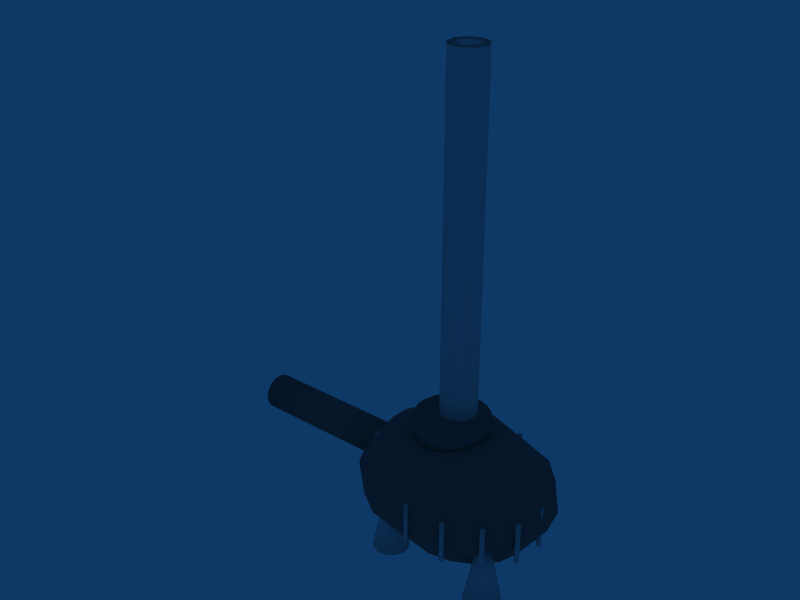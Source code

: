 # Source: machine.blend  (saved by Blender 2.48.1; exported with 4.5.12 LTS)
import bpy
from mathutils import Matrix  # noqa: F401  (used for matrix-valued properties, if any)

bpy.ops.wm.read_factory_settings(use_empty=True)
scene = bpy.context.scene
scene.name = 'Scene'

# ---- collections
col_collection_1 = bpy.data.collections.new('Collection 1'); scene.collection.children.link(col_collection_1)

# ---- materials (node trees are filled in below, after node groups)
mat_material = bpy.data.materials.new('Material')
mat_material.alpha_threshold = 0.0
mat_material.diffuse_color = (0.4044, 0.4044, 0.4044, 1.0)
mat_material.roughness = 0.5
mat_material.line_color = (0.0, 0.0, 0.0, 1.0)

# ---- material node trees

# ---- world
world_world = bpy.data.worlds.new('World'); scene.world = world_world
world_world.color = (0.05656, 0.2208, 0.4)
world_world.use_sun_shadow = False
world_world.sun_shadow_jitter_overblur = 0.0
world_world.cycles.sampling_method = 'MANUAL'
world_world.cycles.sample_map_resolution = 256

# ---- meshes
me_cylinder_002 = bpy.data.meshes.new('Cylinder.002')
me_cylinder_002.from_pydata([(0.7071, 0.7071, -1.0), (0.9962, 0.08716, -1.0), (0.8192, -0.5736, -1.0), (0.2588, -0.9659, -1.0), (-0.4226, -0.9063, -1.0), (-0.9063, -0.4226, -1.0), (-0.9659, 0.2588, -1.0), (-0.5736, 0.8192, -1.0), (0.08715, 0.9962, -1.0), (0.7071, 0.7071, 1.0), (0.9962, 0.08716, 1.0), (0.8192, -0.5736, 1.0), (0.2588, -0.9659, 1.0), (-0.4226, -0.9063, 1.0), (-0.9063, -0.4226, 1.0), (-0.9659, 0.2588, 1.0), (-0.5736, 0.8192, 1.0), (0.08715, 0.9962, 1.0), (0.0, 0.0, -1.0), (0.0, 0.0, 1.0)], [], [(18, 0, 1), (19, 10, 9), (18, 1, 2), (19, 11, 10), (18, 2, 3), (19, 12, 11), (18, 3, 4), (19, 13, 12), (18, 4, 5), (19, 14, 13), (18, 5, 6), (19, 15, 14), (18, 6, 7), (19, 16, 15), (18, 7, 8), (19, 17, 16), (8, 0, 18), (19, 9, 17), (0, 9, 10, 1), (1, 10, 11, 2), (2, 11, 12, 3), (3, 12, 13, 4), (4, 13, 14, 5), (5, 14, 15, 6), (6, 15, 16, 7), (7, 16, 17, 8), (9, 0, 8, 17)])
me_cylinder_002.polygons.foreach_set('use_smooth', [True] * 27)
me_cylinder_002.use_remesh_preserve_volume = False
me_cylinder_002.use_remesh_preserve_attributes = False
me_cylinder_002.use_mirror_vertex_groups = False
me_cylinder_002.update()
me_cone_001 = bpy.data.meshes.new('Cone.001')
me_cone_001.from_pydata([(0.7071, 0.7071, -2.5), (0.891, 0.454, -2.5), (0.9877, 0.1564, -2.5), (0.9877, -0.1564, -2.5), (0.891, -0.454, -2.5), (0.7071, -0.7071, -2.5), (0.454, -0.891, -2.5), (0.1564, -0.9877, -2.5), (-0.1564, -0.9877, -2.5), (-0.454, -0.891, -2.5), (-0.7071, -0.7071, -2.5), (-0.891, -0.454, -2.5), (-0.9877, -0.1564, -2.5), (-0.9877, 0.1564, -2.5), (-0.891, 0.454, -2.5), (-0.7071, 0.7071, -2.5), (-0.454, 0.891, -2.5), (-0.1564, 0.9877, -2.5), (0.1564, 0.9877, -2.5), (0.454, 0.891, -2.5), (0.0, 0.0, 2.5), (0.0, 0.0, -2.5)], [], [(1, 0, 20), (20, 2, 1), (20, 3, 2), (20, 4, 3), (20, 5, 4), (20, 6, 5), (20, 7, 6), (20, 8, 7), (20, 9, 8), (20, 10, 9), (20, 11, 10), (20, 12, 11), (20, 13, 12), (20, 14, 13), (20, 15, 14), (20, 16, 15), (20, 17, 16), (20, 18, 17), (20, 19, 18), (20, 0, 19), (21, 0, 1), (21, 1, 2), (21, 2, 3), (21, 3, 4), (21, 4, 5), (21, 5, 6), (21, 6, 7), (21, 7, 8), (21, 8, 9), (21, 9, 10), (21, 10, 11), (21, 11, 12), (21, 12, 13), (21, 13, 14), (21, 14, 15), (21, 15, 16), (21, 16, 17), (21, 17, 18), (21, 18, 19), (19, 0, 21)])
me_cone_001.polygons.foreach_set('use_smooth', [True] * 40)
me_cone_001.use_remesh_preserve_volume = False
me_cone_001.use_remesh_preserve_attributes = False
me_cone_001.use_mirror_vertex_groups = False
me_cone_001.update()
me_cone = bpy.data.meshes.new('Cone')
me_cone.from_pydata([(0.7071, 0.7071, -2.5), (0.891, 0.454, -2.5), (0.9877, 0.1564, -2.5), (0.9877, -0.1564, -2.5), (0.891, -0.454, -2.5), (0.7071, -0.7071, -2.5), (0.454, -0.891, -2.5), (0.1564, -0.9877, -2.5), (-0.1564, -0.9877, -2.5), (-0.454, -0.891, -2.5), (-0.7071, -0.7071, -2.5), (-0.891, -0.454, -2.5), (-0.9877, -0.1564, -2.5), (-0.9877, 0.1564, -2.5), (-0.891, 0.454, -2.5), (-0.7071, 0.7071, -2.5), (-0.454, 0.891, -2.5), (-0.1564, 0.9877, -2.5), (0.1564, 0.9877, -2.5), (0.454, 0.891, -2.5), (0.0, 0.0, 2.5), (0.0, 0.0, -2.5)], [], [(1, 0, 20), (20, 2, 1), (20, 3, 2), (20, 4, 3), (20, 5, 4), (20, 6, 5), (20, 7, 6), (20, 8, 7), (20, 9, 8), (20, 10, 9), (20, 11, 10), (20, 12, 11), (20, 13, 12), (20, 14, 13), (20, 15, 14), (20, 16, 15), (20, 17, 16), (20, 18, 17), (20, 19, 18), (20, 0, 19), (21, 0, 1), (21, 1, 2), (21, 2, 3), (21, 3, 4), (21, 4, 5), (21, 5, 6), (21, 6, 7), (21, 7, 8), (21, 8, 9), (21, 9, 10), (21, 10, 11), (21, 11, 12), (21, 12, 13), (21, 13, 14), (21, 14, 15), (21, 15, 16), (21, 16, 17), (21, 17, 18), (21, 18, 19), (19, 0, 21)])
me_cone.polygons.foreach_set('use_smooth', [True] * 40)
me_cone.use_remesh_preserve_volume = False
me_cone.use_remesh_preserve_attributes = False
me_cone.use_mirror_vertex_groups = False
me_cone.update()
me_cylinder_015 = bpy.data.meshes.new('Cylinder.015')
me_cylinder_015.from_pydata([(0.7071, 0.7071, -1.0), (0.891, 0.454, -1.0), (0.9877, 0.1564, -1.0), (0.9877, -0.1564, -1.0), (0.891, -0.454, -1.0), (0.7071, -0.7071, -1.0), (0.454, -0.891, -1.0), (0.1564, -0.9877, -1.0), (-0.1564, -0.9877, -1.0), (-0.454, -0.891, -1.0), (-0.7071, -0.7071, -1.0), (-0.891, -0.454, -1.0), (-0.9877, -0.1564, -1.0), (-0.9877, 0.1564, -1.0), (-0.891, 0.454, -1.0), (-0.7071, 0.7071, -1.0), (-0.454, 0.891, -1.0), (-0.1564, 0.9877, -1.0), (0.1564, 0.9877, -1.0), (0.454, 0.891, -1.0), (0.7071, 0.7071, 1.0), (0.891, 0.454, 1.0), (0.9877, 0.1564, 1.0), (0.9877, -0.1564, 1.0), (0.891, -0.454, 1.0), (0.7071, -0.7071, 1.0), (0.454, -0.891, 1.0), (0.1564, -0.9877, 1.0), (-0.1564, -0.9877, 1.0), (-0.454, -0.891, 1.0), (-0.7071, -0.7071, 1.0), (-0.891, -0.454, 1.0), (-0.9877, -0.1564, 1.0), (-0.9877, 0.1564, 1.0), (-0.891, 0.454, 1.0), (-0.7071, 0.7071, 1.0), (-0.454, 0.891, 1.0), (-0.1564, 0.9877, 1.0), (0.1564, 0.9877, 1.0), (0.454, 0.891, 1.0), (0.0, 0.0, -1.0), (0.0, 0.0, 1.0)], [], [(40, 0, 1), (41, 21, 20), (40, 1, 2), (41, 22, 21), (40, 2, 3), (41, 23, 22), (40, 3, 4), (41, 24, 23), (40, 4, 5), (41, 25, 24), (40, 5, 6), (41, 26, 25), (40, 6, 7), (41, 27, 26), (40, 7, 8), (41, 28, 27), (40, 8, 9), (41, 29, 28), (40, 9, 10), (41, 30, 29), (40, 10, 11), (41, 31, 30), (40, 11, 12), (41, 32, 31), (40, 12, 13), (41, 33, 32), (40, 13, 14), (41, 34, 33), (40, 14, 15), (41, 35, 34), (40, 15, 16), (41, 36, 35), (40, 16, 17), (41, 37, 36), (40, 17, 18), (41, 38, 37), (40, 18, 19), (41, 39, 38), (19, 0, 40), (41, 20, 39), (0, 20, 21, 1), (1, 21, 22, 2), (2, 22, 23, 3), (3, 23, 24, 4), (4, 24, 25, 5), (5, 25, 26, 6), (6, 26, 27, 7), (7, 27, 28, 8), (8, 28, 29, 9), (9, 29, 30, 10), (10, 30, 31, 11), (11, 31, 32, 12), (12, 32, 33, 13), (13, 33, 34, 14), (14, 34, 35, 15), (15, 35, 36, 16), (16, 36, 37, 17), (17, 37, 38, 18), (18, 38, 39, 19), (20, 0, 19, 39)])
me_cylinder_015.polygons.foreach_set('use_smooth', [True] * 60)
me_cylinder_015.use_remesh_preserve_volume = False
me_cylinder_015.use_remesh_preserve_attributes = False
me_cylinder_015.use_mirror_vertex_groups = False
me_cylinder_015.update()
me_cylinder_014 = bpy.data.meshes.new('Cylinder.014')
me_cylinder_014.from_pydata([(0.7071, 0.7071, -10.0), (0.891, 0.454, -10.0), (0.9877, 0.1564, -10.0), (0.9877, -0.1564, -10.0), (0.891, -0.454, -10.0), (0.7071, -0.7071, -10.0), (0.454, -0.891, -10.0), (0.1564, -0.9877, -10.0), (-0.1564, -0.9877, -10.0), (-0.454, -0.891, -10.0), (-0.7071, -0.7071, -10.0), (-0.891, -0.454, -10.0), (-0.9877, -0.1564, -10.0), (-0.9877, 0.1564, -10.0), (-0.891, 0.454, -10.0), (-0.7071, 0.7071, -10.0), (-0.454, 0.891, -10.0), (-0.1564, 0.9877, -10.0), (0.1564, 0.9877, -10.0), (0.454, 0.891, -10.0), (0.7071, 0.7071, 10.0), (0.891, 0.454, 10.0), (0.9877, 0.1564, 10.0), (0.9877, -0.1564, 10.0), (0.891, -0.454, 10.0), (0.7071, -0.7071, 10.0), (0.454, -0.891, 10.0), (0.1564, -0.9877, 10.0), (-0.1564, -0.9877, 10.0), (-0.454, -0.891, 10.0), (-0.7071, -0.7071, 10.0), (-0.891, -0.454, 10.0), (-0.9877, -0.1564, 10.0), (-0.9877, 0.1564, 10.0), (-0.891, 0.454, 10.0), (-0.7071, 0.7071, 10.0), (-0.454, 0.891, 10.0), (-0.1564, 0.9877, 10.0), (0.1564, 0.9877, 10.0), (0.454, 0.891, 10.0), (0.0, 0.0, -10.0), (0.0, 0.0, 10.0)], [], [(40, 0, 1), (41, 21, 20), (40, 1, 2), (41, 22, 21), (40, 2, 3), (41, 23, 22), (40, 3, 4), (41, 24, 23), (40, 4, 5), (41, 25, 24), (40, 5, 6), (41, 26, 25), (40, 6, 7), (41, 27, 26), (40, 7, 8), (41, 28, 27), (40, 8, 9), (41, 29, 28), (40, 9, 10), (41, 30, 29), (40, 10, 11), (41, 31, 30), (40, 11, 12), (41, 32, 31), (40, 12, 13), (41, 33, 32), (40, 13, 14), (41, 34, 33), (40, 14, 15), (41, 35, 34), (40, 15, 16), (41, 36, 35), (40, 16, 17), (41, 37, 36), (40, 17, 18), (41, 38, 37), (40, 18, 19), (41, 39, 38), (19, 0, 40), (41, 20, 39), (0, 20, 21, 1), (1, 21, 22, 2), (2, 22, 23, 3), (3, 23, 24, 4), (4, 24, 25, 5), (5, 25, 26, 6), (6, 26, 27, 7), (7, 27, 28, 8), (8, 28, 29, 9), (9, 29, 30, 10), (10, 30, 31, 11), (11, 31, 32, 12), (12, 32, 33, 13), (13, 33, 34, 14), (14, 34, 35, 15), (15, 35, 36, 16), (16, 36, 37, 17), (17, 37, 38, 18), (18, 38, 39, 19), (20, 0, 19, 39)])
me_cylinder_014.polygons.foreach_set('use_smooth', [True] * 60)
me_cylinder_014.use_remesh_preserve_volume = False
me_cylinder_014.use_remesh_preserve_attributes = False
me_cylinder_014.use_mirror_vertex_groups = False
me_cylinder_014.update()
me_cylinder_013 = bpy.data.meshes.new('Cylinder.013')
me_cylinder_013.from_pydata([(0.7071, 0.7071, -10.0), (0.891, 0.454, -10.0), (0.9877, 0.1564, -10.0), (0.9877, -0.1564, -10.0), (0.891, -0.454, -10.0), (0.7071, -0.7071, -10.0), (0.454, -0.891, -10.0), (0.1564, -0.9877, -10.0), (-0.1564, -0.9877, -10.0), (-0.454, -0.891, -10.0), (-0.7071, -0.7071, -10.0), (-0.891, -0.454, -10.0), (-0.9877, -0.1564, -10.0), (-0.9877, 0.1564, -10.0), (-0.891, 0.454, -10.0), (-0.7071, 0.7071, -10.0), (-0.454, 0.891, -10.0), (-0.1564, 0.9877, -10.0), (0.1564, 0.9877, -10.0), (0.454, 0.891, -10.0), (0.7071, 0.7071, 10.0), (0.891, 0.454, 10.0), (0.9877, 0.1564, 10.0), (0.9877, -0.1564, 10.0), (0.891, -0.454, 10.0), (0.7071, -0.7071, 10.0), (0.454, -0.891, 10.0), (0.1564, -0.9877, 10.0), (-0.1564, -0.9877, 10.0), (-0.454, -0.891, 10.0), (-0.7071, -0.7071, 10.0), (-0.891, -0.454, 10.0), (-0.9877, -0.1564, 10.0), (-0.9877, 0.1564, 10.0), (-0.891, 0.454, 10.0), (-0.7071, 0.7071, 10.0), (-0.454, 0.891, 10.0), (-0.1564, 0.9877, 10.0), (0.1564, 0.9877, 10.0), (0.454, 0.891, 10.0), (0.0, 0.0, -10.0), (0.0, 0.0, 10.0)], [], [(40, 0, 1), (41, 21, 20), (40, 1, 2), (41, 22, 21), (40, 2, 3), (41, 23, 22), (40, 3, 4), (41, 24, 23), (40, 4, 5), (41, 25, 24), (40, 5, 6), (41, 26, 25), (40, 6, 7), (41, 27, 26), (40, 7, 8), (41, 28, 27), (40, 8, 9), (41, 29, 28), (40, 9, 10), (41, 30, 29), (40, 10, 11), (41, 31, 30), (40, 11, 12), (41, 32, 31), (40, 12, 13), (41, 33, 32), (40, 13, 14), (41, 34, 33), (40, 14, 15), (41, 35, 34), (40, 15, 16), (41, 36, 35), (40, 16, 17), (41, 37, 36), (40, 17, 18), (41, 38, 37), (40, 18, 19), (41, 39, 38), (19, 0, 40), (41, 20, 39), (0, 20, 21, 1), (1, 21, 22, 2), (2, 22, 23, 3), (3, 23, 24, 4), (4, 24, 25, 5), (5, 25, 26, 6), (6, 26, 27, 7), (7, 27, 28, 8), (8, 28, 29, 9), (9, 29, 30, 10), (10, 30, 31, 11), (11, 31, 32, 12), (12, 32, 33, 13), (13, 33, 34, 14), (14, 34, 35, 15), (15, 35, 36, 16), (16, 36, 37, 17), (17, 37, 38, 18), (18, 38, 39, 19), (20, 0, 19, 39)])
me_cylinder_013.polygons.foreach_set('use_smooth', [True] * 60)
me_cylinder_013.use_remesh_preserve_volume = False
me_cylinder_013.use_remesh_preserve_attributes = False
me_cylinder_013.use_mirror_vertex_groups = False
me_cylinder_013.update()
me_cylinder_012 = bpy.data.meshes.new('Cylinder.012')
me_cylinder_012.from_pydata([(0.7071, 0.7071, -10.0), (0.891, 0.454, -10.0), (0.9877, 0.1564, -10.0), (0.9877, -0.1564, -10.0), (0.891, -0.454, -10.0), (0.7071, -0.7071, -10.0), (0.454, -0.891, -10.0), (0.1564, -0.9877, -10.0), (-0.1564, -0.9877, -10.0), (-0.454, -0.891, -10.0), (-0.7071, -0.7071, -10.0), (-0.891, -0.454, -10.0), (-0.9877, -0.1564, -10.0), (-0.9877, 0.1564, -10.0), (-0.891, 0.454, -10.0), (-0.7071, 0.7071, -10.0), (-0.454, 0.891, -10.0), (-0.1564, 0.9877, -10.0), (0.1564, 0.9877, -10.0), (0.454, 0.891, -10.0), (0.7071, 0.7071, 10.0), (0.891, 0.454, 10.0), (0.9877, 0.1564, 10.0), (0.9877, -0.1564, 10.0), (0.891, -0.454, 10.0), (0.7071, -0.7071, 10.0), (0.454, -0.891, 10.0), (0.1564, -0.9877, 10.0), (-0.1564, -0.9877, 10.0), (-0.454, -0.891, 10.0), (-0.7071, -0.7071, 10.0), (-0.891, -0.454, 10.0), (-0.9877, -0.1564, 10.0), (-0.9877, 0.1564, 10.0), (-0.891, 0.454, 10.0), (-0.7071, 0.7071, 10.0), (-0.454, 0.891, 10.0), (-0.1564, 0.9877, 10.0), (0.1564, 0.9877, 10.0), (0.454, 0.891, 10.0), (0.0, 0.0, -10.0), (0.0, 0.0, 10.0)], [], [(40, 0, 1), (41, 21, 20), (40, 1, 2), (41, 22, 21), (40, 2, 3), (41, 23, 22), (40, 3, 4), (41, 24, 23), (40, 4, 5), (41, 25, 24), (40, 5, 6), (41, 26, 25), (40, 6, 7), (41, 27, 26), (40, 7, 8), (41, 28, 27), (40, 8, 9), (41, 29, 28), (40, 9, 10), (41, 30, 29), (40, 10, 11), (41, 31, 30), (40, 11, 12), (41, 32, 31), (40, 12, 13), (41, 33, 32), (40, 13, 14), (41, 34, 33), (40, 14, 15), (41, 35, 34), (40, 15, 16), (41, 36, 35), (40, 16, 17), (41, 37, 36), (40, 17, 18), (41, 38, 37), (40, 18, 19), (41, 39, 38), (19, 0, 40), (41, 20, 39), (0, 20, 21, 1), (1, 21, 22, 2), (2, 22, 23, 3), (3, 23, 24, 4), (4, 24, 25, 5), (5, 25, 26, 6), (6, 26, 27, 7), (7, 27, 28, 8), (8, 28, 29, 9), (9, 29, 30, 10), (10, 30, 31, 11), (11, 31, 32, 12), (12, 32, 33, 13), (13, 33, 34, 14), (14, 34, 35, 15), (15, 35, 36, 16), (16, 36, 37, 17), (17, 37, 38, 18), (18, 38, 39, 19), (20, 0, 19, 39)])
me_cylinder_012.polygons.foreach_set('use_smooth', [True] * 60)
me_cylinder_012.use_remesh_preserve_volume = False
me_cylinder_012.use_remesh_preserve_attributes = False
me_cylinder_012.use_mirror_vertex_groups = False
me_cylinder_012.update()
me_cylinder_011 = bpy.data.meshes.new('Cylinder.011')
me_cylinder_011.from_pydata([(0.7071, 0.7071, -10.0), (0.891, 0.454, -10.0), (0.9877, 0.1564, -10.0), (0.9877, -0.1564, -10.0), (0.891, -0.454, -10.0), (0.7071, -0.7071, -10.0), (0.454, -0.891, -10.0), (0.1564, -0.9877, -10.0), (-0.1564, -0.9877, -10.0), (-0.454, -0.891, -10.0), (-0.7071, -0.7071, -10.0), (-0.891, -0.454, -10.0), (-0.9877, -0.1564, -10.0), (-0.9877, 0.1564, -10.0), (-0.891, 0.454, -10.0), (-0.7071, 0.7071, -10.0), (-0.454, 0.891, -10.0), (-0.1564, 0.9877, -10.0), (0.1564, 0.9877, -10.0), (0.454, 0.891, -10.0), (0.7071, 0.7071, 10.0), (0.891, 0.454, 10.0), (0.9877, 0.1564, 10.0), (0.9877, -0.1564, 10.0), (0.891, -0.454, 10.0), (0.7071, -0.7071, 10.0), (0.454, -0.891, 10.0), (0.1564, -0.9877, 10.0), (-0.1564, -0.9877, 10.0), (-0.454, -0.891, 10.0), (-0.7071, -0.7071, 10.0), (-0.891, -0.454, 10.0), (-0.9877, -0.1564, 10.0), (-0.9877, 0.1564, 10.0), (-0.891, 0.454, 10.0), (-0.7071, 0.7071, 10.0), (-0.454, 0.891, 10.0), (-0.1564, 0.9877, 10.0), (0.1564, 0.9877, 10.0), (0.454, 0.891, 10.0), (0.0, 0.0, -10.0), (0.0, 0.0, 10.0)], [], [(40, 0, 1), (41, 21, 20), (40, 1, 2), (41, 22, 21), (40, 2, 3), (41, 23, 22), (40, 3, 4), (41, 24, 23), (40, 4, 5), (41, 25, 24), (40, 5, 6), (41, 26, 25), (40, 6, 7), (41, 27, 26), (40, 7, 8), (41, 28, 27), (40, 8, 9), (41, 29, 28), (40, 9, 10), (41, 30, 29), (40, 10, 11), (41, 31, 30), (40, 11, 12), (41, 32, 31), (40, 12, 13), (41, 33, 32), (40, 13, 14), (41, 34, 33), (40, 14, 15), (41, 35, 34), (40, 15, 16), (41, 36, 35), (40, 16, 17), (41, 37, 36), (40, 17, 18), (41, 38, 37), (40, 18, 19), (41, 39, 38), (19, 0, 40), (41, 20, 39), (0, 20, 21, 1), (1, 21, 22, 2), (2, 22, 23, 3), (3, 23, 24, 4), (4, 24, 25, 5), (5, 25, 26, 6), (6, 26, 27, 7), (7, 27, 28, 8), (8, 28, 29, 9), (9, 29, 30, 10), (10, 30, 31, 11), (11, 31, 32, 12), (12, 32, 33, 13), (13, 33, 34, 14), (14, 34, 35, 15), (15, 35, 36, 16), (16, 36, 37, 17), (17, 37, 38, 18), (18, 38, 39, 19), (20, 0, 19, 39)])
me_cylinder_011.polygons.foreach_set('use_smooth', [True] * 60)
me_cylinder_011.use_remesh_preserve_volume = False
me_cylinder_011.use_remesh_preserve_attributes = False
me_cylinder_011.use_mirror_vertex_groups = False
me_cylinder_011.update()
me_cylinder_010 = bpy.data.meshes.new('Cylinder.010')
me_cylinder_010.from_pydata([(0.7071, 0.7071, -10.0), (0.891, 0.454, -10.0), (0.9877, 0.1564, -10.0), (0.9877, -0.1564, -10.0), (0.891, -0.454, -10.0), (0.7071, -0.7071, -10.0), (0.454, -0.891, -10.0), (0.1564, -0.9877, -10.0), (-0.1564, -0.9877, -10.0), (-0.454, -0.891, -10.0), (-0.7071, -0.7071, -10.0), (-0.891, -0.454, -10.0), (-0.9877, -0.1564, -10.0), (-0.9877, 0.1564, -10.0), (-0.891, 0.454, -10.0), (-0.7071, 0.7071, -10.0), (-0.454, 0.891, -10.0), (-0.1564, 0.9877, -10.0), (0.1564, 0.9877, -10.0), (0.454, 0.891, -10.0), (0.7071, 0.7071, 10.0), (0.891, 0.454, 10.0), (0.9877, 0.1564, 10.0), (0.9877, -0.1564, 10.0), (0.891, -0.454, 10.0), (0.7071, -0.7071, 10.0), (0.454, -0.891, 10.0), (0.1564, -0.9877, 10.0), (-0.1564, -0.9877, 10.0), (-0.454, -0.891, 10.0), (-0.7071, -0.7071, 10.0), (-0.891, -0.454, 10.0), (-0.9877, -0.1564, 10.0), (-0.9877, 0.1564, 10.0), (-0.891, 0.454, 10.0), (-0.7071, 0.7071, 10.0), (-0.454, 0.891, 10.0), (-0.1564, 0.9877, 10.0), (0.1564, 0.9877, 10.0), (0.454, 0.891, 10.0), (0.0, 0.0, -10.0), (0.0, 0.0, 10.0)], [], [(40, 0, 1), (41, 21, 20), (40, 1, 2), (41, 22, 21), (40, 2, 3), (41, 23, 22), (40, 3, 4), (41, 24, 23), (40, 4, 5), (41, 25, 24), (40, 5, 6), (41, 26, 25), (40, 6, 7), (41, 27, 26), (40, 7, 8), (41, 28, 27), (40, 8, 9), (41, 29, 28), (40, 9, 10), (41, 30, 29), (40, 10, 11), (41, 31, 30), (40, 11, 12), (41, 32, 31), (40, 12, 13), (41, 33, 32), (40, 13, 14), (41, 34, 33), (40, 14, 15), (41, 35, 34), (40, 15, 16), (41, 36, 35), (40, 16, 17), (41, 37, 36), (40, 17, 18), (41, 38, 37), (40, 18, 19), (41, 39, 38), (19, 0, 40), (41, 20, 39), (0, 20, 21, 1), (1, 21, 22, 2), (2, 22, 23, 3), (3, 23, 24, 4), (4, 24, 25, 5), (5, 25, 26, 6), (6, 26, 27, 7), (7, 27, 28, 8), (8, 28, 29, 9), (9, 29, 30, 10), (10, 30, 31, 11), (11, 31, 32, 12), (12, 32, 33, 13), (13, 33, 34, 14), (14, 34, 35, 15), (15, 35, 36, 16), (16, 36, 37, 17), (17, 37, 38, 18), (18, 38, 39, 19), (20, 0, 19, 39)])
me_cylinder_010.polygons.foreach_set('use_smooth', [True] * 60)
me_cylinder_010.use_remesh_preserve_volume = False
me_cylinder_010.use_remesh_preserve_attributes = False
me_cylinder_010.use_mirror_vertex_groups = False
me_cylinder_010.update()
me_cylinder_009 = bpy.data.meshes.new('Cylinder.009')
me_cylinder_009.from_pydata([(0.7071, 0.7071, -10.0), (0.891, 0.454, -10.0), (0.9877, 0.1564, -10.0), (0.9877, -0.1564, -10.0), (0.891, -0.454, -10.0), (0.7071, -0.7071, -10.0), (0.454, -0.891, -10.0), (0.1564, -0.9877, -10.0), (-0.1564, -0.9877, -10.0), (-0.454, -0.891, -10.0), (-0.7071, -0.7071, -10.0), (-0.891, -0.454, -10.0), (-0.9877, -0.1564, -10.0), (-0.9877, 0.1564, -10.0), (-0.891, 0.454, -10.0), (-0.7071, 0.7071, -10.0), (-0.454, 0.891, -10.0), (-0.1564, 0.9877, -10.0), (0.1564, 0.9877, -10.0), (0.454, 0.891, -10.0), (0.7071, 0.7071, 10.0), (0.891, 0.454, 10.0), (0.9877, 0.1564, 10.0), (0.9877, -0.1564, 10.0), (0.891, -0.454, 10.0), (0.7071, -0.7071, 10.0), (0.454, -0.891, 10.0), (0.1564, -0.9877, 10.0), (-0.1564, -0.9877, 10.0), (-0.454, -0.891, 10.0), (-0.7071, -0.7071, 10.0), (-0.891, -0.454, 10.0), (-0.9877, -0.1564, 10.0), (-0.9877, 0.1564, 10.0), (-0.891, 0.454, 10.0), (-0.7071, 0.7071, 10.0), (-0.454, 0.891, 10.0), (-0.1564, 0.9877, 10.0), (0.1564, 0.9877, 10.0), (0.454, 0.891, 10.0), (0.0, 0.0, -10.0), (0.0, 0.0, 10.0)], [], [(40, 0, 1), (41, 21, 20), (40, 1, 2), (41, 22, 21), (40, 2, 3), (41, 23, 22), (40, 3, 4), (41, 24, 23), (40, 4, 5), (41, 25, 24), (40, 5, 6), (41, 26, 25), (40, 6, 7), (41, 27, 26), (40, 7, 8), (41, 28, 27), (40, 8, 9), (41, 29, 28), (40, 9, 10), (41, 30, 29), (40, 10, 11), (41, 31, 30), (40, 11, 12), (41, 32, 31), (40, 12, 13), (41, 33, 32), (40, 13, 14), (41, 34, 33), (40, 14, 15), (41, 35, 34), (40, 15, 16), (41, 36, 35), (40, 16, 17), (41, 37, 36), (40, 17, 18), (41, 38, 37), (40, 18, 19), (41, 39, 38), (19, 0, 40), (41, 20, 39), (0, 20, 21, 1), (1, 21, 22, 2), (2, 22, 23, 3), (3, 23, 24, 4), (4, 24, 25, 5), (5, 25, 26, 6), (6, 26, 27, 7), (7, 27, 28, 8), (8, 28, 29, 9), (9, 29, 30, 10), (10, 30, 31, 11), (11, 31, 32, 12), (12, 32, 33, 13), (13, 33, 34, 14), (14, 34, 35, 15), (15, 35, 36, 16), (16, 36, 37, 17), (17, 37, 38, 18), (18, 38, 39, 19), (20, 0, 19, 39)])
me_cylinder_009.polygons.foreach_set('use_smooth', [True] * 60)
me_cylinder_009.use_remesh_preserve_volume = False
me_cylinder_009.use_remesh_preserve_attributes = False
me_cylinder_009.use_mirror_vertex_groups = False
me_cylinder_009.update()
me_cylinder_008 = bpy.data.meshes.new('Cylinder.008')
me_cylinder_008.from_pydata([(0.7071, 0.7071, -10.0), (0.891, 0.454, -10.0), (0.9877, 0.1564, -10.0), (0.9877, -0.1564, -10.0), (0.891, -0.454, -10.0), (0.7071, -0.7071, -10.0), (0.454, -0.891, -10.0), (0.1564, -0.9877, -10.0), (-0.1564, -0.9877, -10.0), (-0.454, -0.891, -10.0), (-0.7071, -0.7071, -10.0), (-0.891, -0.454, -10.0), (-0.9877, -0.1564, -10.0), (-0.9877, 0.1564, -10.0), (-0.891, 0.454, -10.0), (-0.7071, 0.7071, -10.0), (-0.454, 0.891, -10.0), (-0.1564, 0.9877, -10.0), (0.1564, 0.9877, -10.0), (0.454, 0.891, -10.0), (0.7071, 0.7071, 10.0), (0.891, 0.454, 10.0), (0.9877, 0.1564, 10.0), (0.9877, -0.1564, 10.0), (0.891, -0.454, 10.0), (0.7071, -0.7071, 10.0), (0.454, -0.891, 10.0), (0.1564, -0.9877, 10.0), (-0.1564, -0.9877, 10.0), (-0.454, -0.891, 10.0), (-0.7071, -0.7071, 10.0), (-0.891, -0.454, 10.0), (-0.9877, -0.1564, 10.0), (-0.9877, 0.1564, 10.0), (-0.891, 0.454, 10.0), (-0.7071, 0.7071, 10.0), (-0.454, 0.891, 10.0), (-0.1564, 0.9877, 10.0), (0.1564, 0.9877, 10.0), (0.454, 0.891, 10.0), (0.0, 0.0, -10.0), (0.0, 0.0, 10.0)], [], [(40, 0, 1), (41, 21, 20), (40, 1, 2), (41, 22, 21), (40, 2, 3), (41, 23, 22), (40, 3, 4), (41, 24, 23), (40, 4, 5), (41, 25, 24), (40, 5, 6), (41, 26, 25), (40, 6, 7), (41, 27, 26), (40, 7, 8), (41, 28, 27), (40, 8, 9), (41, 29, 28), (40, 9, 10), (41, 30, 29), (40, 10, 11), (41, 31, 30), (40, 11, 12), (41, 32, 31), (40, 12, 13), (41, 33, 32), (40, 13, 14), (41, 34, 33), (40, 14, 15), (41, 35, 34), (40, 15, 16), (41, 36, 35), (40, 16, 17), (41, 37, 36), (40, 17, 18), (41, 38, 37), (40, 18, 19), (41, 39, 38), (19, 0, 40), (41, 20, 39), (0, 20, 21, 1), (1, 21, 22, 2), (2, 22, 23, 3), (3, 23, 24, 4), (4, 24, 25, 5), (5, 25, 26, 6), (6, 26, 27, 7), (7, 27, 28, 8), (8, 28, 29, 9), (9, 29, 30, 10), (10, 30, 31, 11), (11, 31, 32, 12), (12, 32, 33, 13), (13, 33, 34, 14), (14, 34, 35, 15), (15, 35, 36, 16), (16, 36, 37, 17), (17, 37, 38, 18), (18, 38, 39, 19), (20, 0, 19, 39)])
me_cylinder_008.polygons.foreach_set('use_smooth', [True] * 60)
me_cylinder_008.use_remesh_preserve_volume = False
me_cylinder_008.use_remesh_preserve_attributes = False
me_cylinder_008.use_mirror_vertex_groups = False
me_cylinder_008.update()
me_cylinder_005 = bpy.data.meshes.new('Cylinder.005')
me_cylinder_005.from_pydata([(0.7071, 0.7071, -10.0), (0.891, 0.454, -10.0), (0.9877, 0.1564, -10.0), (0.9877, -0.1564, -10.0), (0.891, -0.454, -10.0), (0.7071, -0.7071, -10.0), (0.454, -0.891, -10.0), (0.1564, -0.9877, -10.0), (-0.1564, -0.9877, -10.0), (-0.454, -0.891, -10.0), (-0.7071, -0.7071, -10.0), (-0.891, -0.454, -10.0), (-0.9877, -0.1564, -10.0), (-0.9877, 0.1564, -10.0), (-0.891, 0.454, -10.0), (-0.7071, 0.7071, -10.0), (-0.454, 0.891, -10.0), (-0.1564, 0.9877, -10.0), (0.1564, 0.9877, -10.0), (0.454, 0.891, -10.0), (0.7071, 0.7071, 10.0), (0.891, 0.454, 10.0), (0.9877, 0.1564, 10.0), (0.9877, -0.1564, 10.0), (0.891, -0.454, 10.0), (0.7071, -0.7071, 10.0), (0.454, -0.891, 10.0), (0.1564, -0.9877, 10.0), (-0.1564, -0.9877, 10.0), (-0.454, -0.891, 10.0), (-0.7071, -0.7071, 10.0), (-0.891, -0.454, 10.0), (-0.9877, -0.1564, 10.0), (-0.9877, 0.1564, 10.0), (-0.891, 0.454, 10.0), (-0.7071, 0.7071, 10.0), (-0.454, 0.891, 10.0), (-0.1564, 0.9877, 10.0), (0.1564, 0.9877, 10.0), (0.454, 0.891, 10.0), (0.0, 0.0, -10.0), (0.0, 0.0, 10.0)], [], [(40, 0, 1), (41, 21, 20), (40, 1, 2), (41, 22, 21), (40, 2, 3), (41, 23, 22), (40, 3, 4), (41, 24, 23), (40, 4, 5), (41, 25, 24), (40, 5, 6), (41, 26, 25), (40, 6, 7), (41, 27, 26), (40, 7, 8), (41, 28, 27), (40, 8, 9), (41, 29, 28), (40, 9, 10), (41, 30, 29), (40, 10, 11), (41, 31, 30), (40, 11, 12), (41, 32, 31), (40, 12, 13), (41, 33, 32), (40, 13, 14), (41, 34, 33), (40, 14, 15), (41, 35, 34), (40, 15, 16), (41, 36, 35), (40, 16, 17), (41, 37, 36), (40, 17, 18), (41, 38, 37), (40, 18, 19), (41, 39, 38), (19, 0, 40), (41, 20, 39), (0, 20, 21, 1), (1, 21, 22, 2), (2, 22, 23, 3), (3, 23, 24, 4), (4, 24, 25, 5), (5, 25, 26, 6), (6, 26, 27, 7), (7, 27, 28, 8), (8, 28, 29, 9), (9, 29, 30, 10), (10, 30, 31, 11), (11, 31, 32, 12), (12, 32, 33, 13), (13, 33, 34, 14), (14, 34, 35, 15), (15, 35, 36, 16), (16, 36, 37, 17), (17, 37, 38, 18), (18, 38, 39, 19), (20, 0, 19, 39)])
me_cylinder_005.polygons.foreach_set('use_smooth', [True] * 60)
me_cylinder_005.use_remesh_preserve_volume = False
me_cylinder_005.use_remesh_preserve_attributes = False
me_cylinder_005.use_mirror_vertex_groups = False
me_cylinder_005.update()
me_cylinder_003 = bpy.data.meshes.new('Cylinder.003')
me_cylinder_003.from_pydata([(0.7071, 0.7071, -1.0), (0.891, 0.454, -1.0), (0.9877, 0.1564, -1.0), (0.9877, -0.1564, -1.0), (0.891, -0.454, -1.0), (0.7071, -0.7071, -1.0), (0.454, -0.891, -1.0), (0.1564, -0.9877, -1.0), (-0.1564, -0.9877, -1.0), (-0.454, -0.891, -1.0), (-0.7071, -0.7071, -1.0), (-0.891, -0.454, -1.0), (-0.9877, -0.1564, -1.0), (-0.9877, 0.1564, -1.0), (-0.891, 0.454, -1.0), (-0.7071, 0.7071, -1.0), (-0.454, 0.891, -1.0), (-0.1564, 0.9877, -1.0), (0.1564, 0.9877, -1.0), (0.454, 0.891, -1.0), (0.7071, 0.7071, 1.0), (0.891, 0.454, 1.0), (0.9877, 0.1564, 1.0), (0.9877, -0.1564, 1.0), (0.891, -0.454, 1.0), (0.7071, -0.7071, 1.0), (0.454, -0.891, 1.0), (0.1564, -0.9877, 1.0), (-0.1564, -0.9877, 1.0), (-0.454, -0.891, 1.0), (-0.7071, -0.7071, 1.0), (-0.891, -0.454, 1.0), (-0.9877, -0.1564, 1.0), (-0.9877, 0.1564, 1.0), (-0.891, 0.454, 1.0), (-0.7071, 0.7071, 1.0), (-0.454, 0.891, 1.0), (-0.1564, 0.9877, 1.0), (0.1564, 0.9877, 1.0), (0.454, 0.891, 1.0), (0.0, 0.0, -1.0), (0.0, 0.0, 1.0)], [], [(40, 0, 1), (41, 21, 20), (40, 1, 2), (41, 22, 21), (40, 2, 3), (41, 23, 22), (40, 3, 4), (41, 24, 23), (40, 4, 5), (41, 25, 24), (40, 5, 6), (41, 26, 25), (40, 6, 7), (41, 27, 26), (40, 7, 8), (41, 28, 27), (40, 8, 9), (41, 29, 28), (40, 9, 10), (41, 30, 29), (40, 10, 11), (41, 31, 30), (40, 11, 12), (41, 32, 31), (40, 12, 13), (41, 33, 32), (40, 13, 14), (41, 34, 33), (40, 14, 15), (41, 35, 34), (40, 15, 16), (41, 36, 35), (40, 16, 17), (41, 37, 36), (40, 17, 18), (41, 38, 37), (40, 18, 19), (41, 39, 38), (19, 0, 40), (41, 20, 39), (0, 20, 21, 1), (1, 21, 22, 2), (2, 22, 23, 3), (3, 23, 24, 4), (4, 24, 25, 5), (5, 25, 26, 6), (6, 26, 27, 7), (7, 27, 28, 8), (8, 28, 29, 9), (9, 29, 30, 10), (10, 30, 31, 11), (11, 31, 32, 12), (12, 32, 33, 13), (13, 33, 34, 14), (14, 34, 35, 15), (15, 35, 36, 16), (16, 36, 37, 17), (17, 37, 38, 18), (18, 38, 39, 19), (20, 0, 19, 39)])
me_cylinder_003.polygons.foreach_set('use_smooth', [True] * 60)
me_cylinder_003.use_remesh_preserve_volume = False
me_cylinder_003.use_remesh_preserve_attributes = False
me_cylinder_003.use_mirror_vertex_groups = False
me_cylinder_003.update()
me_cube_017 = bpy.data.meshes.new('Cube.017')
me_cube_017.from_pydata([(1.0, 1.0, -1.0), (1.0, -1.0, -1.0), (-1.0, -1.0, -1.0), (-1.0, 1.0, -1.0), (1.0, 1.0, 1.0), (1.0, -1.0, 1.0), (-1.0, -1.0, 1.0), (-1.0, 1.0, 1.0), (1.0, 1.0, 6.677), (-1.0, 1.0, 6.677), (-1.0, -1.0, 6.677), (1.0, -1.0, 6.677), (1.0, 1.0, 22.98), (1.0, -1.0, 22.98), (-1.0, -1.0, 22.98), (-1.0, 1.0, 22.98)], [], [(0, 1, 2, 3), (0, 4, 5, 1), (1, 5, 6, 2), (2, 6, 7, 3), (4, 0, 3, 7), (4, 7, 9, 8), (7, 6, 10, 9), (6, 5, 11, 10), (5, 4, 8, 11), (11, 8, 12, 13), (10, 11, 13, 14), (9, 10, 14, 15), (8, 9, 15, 12), (12, 15, 14, 13)])
me_cube_017.polygons.foreach_set('use_smooth', [True] * 14)
me_cube_017.use_remesh_preserve_volume = False
me_cube_017.use_remesh_preserve_attributes = False
me_cube_017.use_mirror_vertex_groups = False
me_cube_017.update()
me_cube_016 = bpy.data.meshes.new('Cube.016')
me_cube_016.from_pydata([(1.0, 1.0, -1.0), (1.0, -1.0, -1.0), (-1.0, -1.0, -1.0), (-1.0, 1.0, -1.0), (1.0, 1.0, 1.0), (1.0, -1.0, 1.0), (-1.0, -1.0, 1.0), (-1.0, 1.0, 1.0), (1.0, 1.0, 6.677), (-1.0, 1.0, 6.677), (-1.0, -1.0, 6.677), (1.0, -1.0, 6.677), (1.0, 1.0, 22.98), (1.0, -1.0, 22.98), (-1.0, -1.0, 22.98), (-1.0, 1.0, 22.98)], [], [(0, 1, 2, 3), (0, 4, 5, 1), (1, 5, 6, 2), (2, 6, 7, 3), (4, 0, 3, 7), (4, 7, 9, 8), (7, 6, 10, 9), (6, 5, 11, 10), (5, 4, 8, 11), (11, 8, 12, 13), (10, 11, 13, 14), (9, 10, 14, 15), (8, 9, 15, 12), (12, 15, 14, 13)])
me_cube_016.polygons.foreach_set('use_smooth', [True] * 14)
me_cube_016.use_remesh_preserve_volume = False
me_cube_016.use_remesh_preserve_attributes = False
me_cube_016.use_mirror_vertex_groups = False
me_cube_016.update()
me_cube_015 = bpy.data.meshes.new('Cube.015')
me_cube_015.from_pydata([(1.0, 1.0, -1.0), (1.0, -1.0, -1.0), (-1.0, -1.0, -1.0), (-1.0, 1.0, -1.0), (1.0, 1.0, 1.0), (1.0, -1.0, 1.0), (-1.0, -1.0, 1.0), (-1.0, 1.0, 1.0), (1.0, 1.0, 6.677), (-1.0, 1.0, 6.677), (-1.0, -1.0, 6.677), (1.0, -1.0, 6.677), (1.0, 1.0, 22.98), (1.0, -1.0, 22.98), (-1.0, -1.0, 22.98), (-1.0, 1.0, 22.98)], [], [(0, 1, 2, 3), (0, 4, 5, 1), (1, 5, 6, 2), (2, 6, 7, 3), (4, 0, 3, 7), (4, 7, 9, 8), (7, 6, 10, 9), (6, 5, 11, 10), (5, 4, 8, 11), (11, 8, 12, 13), (10, 11, 13, 14), (9, 10, 14, 15), (8, 9, 15, 12), (12, 15, 14, 13)])
me_cube_015.polygons.foreach_set('use_smooth', [True] * 14)
me_cube_015.use_remesh_preserve_volume = False
me_cube_015.use_remesh_preserve_attributes = False
me_cube_015.use_mirror_vertex_groups = False
me_cube_015.update()
me_cube_014 = bpy.data.meshes.new('Cube.014')
me_cube_014.from_pydata([(1.0, 1.0, -1.0), (1.0, -1.0, -1.0), (-1.0, -1.0, -1.0), (-1.0, 1.0, -1.0), (1.0, 1.0, 1.0), (1.0, -1.0, 1.0), (-1.0, -1.0, 1.0), (-1.0, 1.0, 1.0), (1.0, 1.0, 6.677), (-1.0, 1.0, 6.677), (-1.0, -1.0, 6.677), (1.0, -1.0, 6.677), (1.0, 1.0, 22.98), (1.0, -1.0, 22.98), (-1.0, -1.0, 22.98), (-1.0, 1.0, 22.98)], [], [(0, 1, 2, 3), (0, 4, 5, 1), (1, 5, 6, 2), (2, 6, 7, 3), (4, 0, 3, 7), (4, 7, 9, 8), (7, 6, 10, 9), (6, 5, 11, 10), (5, 4, 8, 11), (11, 8, 12, 13), (10, 11, 13, 14), (9, 10, 14, 15), (8, 9, 15, 12), (12, 15, 14, 13)])
me_cube_014.polygons.foreach_set('use_smooth', [True] * 14)
me_cube_014.use_remesh_preserve_volume = False
me_cube_014.use_remesh_preserve_attributes = False
me_cube_014.use_mirror_vertex_groups = False
me_cube_014.update()
me_cube_013 = bpy.data.meshes.new('Cube.013')
me_cube_013.from_pydata([(1.0, 1.0, -1.0), (1.0, -1.0, -1.0), (-1.0, -1.0, -1.0), (-1.0, 1.0, -1.0), (1.0, 1.0, 1.0), (1.0, -1.0, 1.0), (-1.0, -1.0, 1.0), (-1.0, 1.0, 1.0), (1.0, 1.0, 6.677), (-1.0, 1.0, 6.677), (-1.0, -1.0, 6.677), (1.0, -1.0, 6.677), (1.0, 1.0, 22.98), (1.0, -1.0, 22.98), (-1.0, -1.0, 22.98), (-1.0, 1.0, 22.98)], [], [(0, 1, 2, 3), (0, 4, 5, 1), (1, 5, 6, 2), (2, 6, 7, 3), (4, 0, 3, 7), (4, 7, 9, 8), (7, 6, 10, 9), (6, 5, 11, 10), (5, 4, 8, 11), (11, 8, 12, 13), (10, 11, 13, 14), (9, 10, 14, 15), (8, 9, 15, 12), (12, 15, 14, 13)])
me_cube_013.polygons.foreach_set('use_smooth', [True] * 14)
me_cube_013.use_remesh_preserve_volume = False
me_cube_013.use_remesh_preserve_attributes = False
me_cube_013.use_mirror_vertex_groups = False
me_cube_013.update()
me_cube_012 = bpy.data.meshes.new('Cube.012')
me_cube_012.from_pydata([(1.0, 1.0, -1.0), (1.0, -1.0, -1.0), (-1.0, -1.0, -1.0), (-1.0, 1.0, -1.0), (1.0, 1.0, 1.0), (1.0, -1.0, 1.0), (-1.0, -1.0, 1.0), (-1.0, 1.0, 1.0), (1.0, 1.0, 6.677), (-1.0, 1.0, 6.677), (-1.0, -1.0, 6.677), (1.0, -1.0, 6.677), (1.0, 1.0, 22.98), (1.0, -1.0, 22.98), (-1.0, -1.0, 22.98), (-1.0, 1.0, 22.98)], [], [(0, 1, 2, 3), (0, 4, 5, 1), (1, 5, 6, 2), (2, 6, 7, 3), (4, 0, 3, 7), (4, 7, 9, 8), (7, 6, 10, 9), (6, 5, 11, 10), (5, 4, 8, 11), (11, 8, 12, 13), (10, 11, 13, 14), (9, 10, 14, 15), (8, 9, 15, 12), (12, 15, 14, 13)])
me_cube_012.polygons.foreach_set('use_smooth', [True] * 14)
me_cube_012.use_remesh_preserve_volume = False
me_cube_012.use_remesh_preserve_attributes = False
me_cube_012.use_mirror_vertex_groups = False
me_cube_012.update()
me_cube_011 = bpy.data.meshes.new('Cube.011')
me_cube_011.from_pydata([(1.0, 1.0, -1.0), (1.0, -1.0, -1.0), (-1.0, -1.0, -1.0), (-1.0, 1.0, -1.0), (1.0, 1.0, 1.0), (1.0, -1.0, 1.0), (-1.0, -1.0, 1.0), (-1.0, 1.0, 1.0), (1.0, 1.0, 6.677), (-1.0, 1.0, 6.677), (-1.0, -1.0, 6.677), (1.0, -1.0, 6.677), (1.0, 1.0, 22.98), (1.0, -1.0, 22.98), (-1.0, -1.0, 22.98), (-1.0, 1.0, 22.98)], [], [(0, 1, 2, 3), (0, 4, 5, 1), (1, 5, 6, 2), (2, 6, 7, 3), (4, 0, 3, 7), (4, 7, 9, 8), (7, 6, 10, 9), (6, 5, 11, 10), (5, 4, 8, 11), (11, 8, 12, 13), (10, 11, 13, 14), (9, 10, 14, 15), (8, 9, 15, 12), (12, 15, 14, 13)])
me_cube_011.polygons.foreach_set('use_smooth', [True] * 14)
me_cube_011.use_remesh_preserve_volume = False
me_cube_011.use_remesh_preserve_attributes = False
me_cube_011.use_mirror_vertex_groups = False
me_cube_011.update()
me_cube_010 = bpy.data.meshes.new('Cube.010')
me_cube_010.from_pydata([(1.0, 1.0, -1.0), (1.0, -1.0, -1.0), (-1.0, -1.0, -1.0), (-1.0, 1.0, -1.0), (1.0, 1.0, 1.0), (1.0, -1.0, 1.0), (-1.0, -1.0, 1.0), (-1.0, 1.0, 1.0), (1.0, 1.0, 6.677), (-1.0, 1.0, 6.677), (-1.0, -1.0, 6.677), (1.0, -1.0, 6.677), (1.0, 1.0, 22.98), (1.0, -1.0, 22.98), (-1.0, -1.0, 22.98), (-1.0, 1.0, 22.98)], [], [(0, 1, 2, 3), (0, 4, 5, 1), (1, 5, 6, 2), (2, 6, 7, 3), (4, 0, 3, 7), (4, 7, 9, 8), (7, 6, 10, 9), (6, 5, 11, 10), (5, 4, 8, 11), (11, 8, 12, 13), (10, 11, 13, 14), (9, 10, 14, 15), (8, 9, 15, 12), (12, 15, 14, 13)])
me_cube_010.polygons.foreach_set('use_smooth', [True] * 14)
me_cube_010.use_remesh_preserve_volume = False
me_cube_010.use_remesh_preserve_attributes = False
me_cube_010.use_mirror_vertex_groups = False
me_cube_010.update()
me_cube_009 = bpy.data.meshes.new('Cube.009')
me_cube_009.from_pydata([(1.0, 1.0, -1.0), (1.0, -1.0, -1.0), (-1.0, -1.0, -1.0), (-1.0, 1.0, -1.0), (1.0, 1.0, 1.0), (1.0, -1.0, 1.0), (-1.0, -1.0, 1.0), (-1.0, 1.0, 1.0), (1.0, 1.0, 6.677), (-1.0, 1.0, 6.677), (-1.0, -1.0, 6.677), (1.0, -1.0, 6.677), (1.0, 1.0, 22.98), (1.0, -1.0, 22.98), (-1.0, -1.0, 22.98), (-1.0, 1.0, 22.98)], [], [(0, 1, 2, 3), (0, 4, 5, 1), (1, 5, 6, 2), (2, 6, 7, 3), (4, 0, 3, 7), (4, 7, 9, 8), (7, 6, 10, 9), (6, 5, 11, 10), (5, 4, 8, 11), (11, 8, 12, 13), (10, 11, 13, 14), (9, 10, 14, 15), (8, 9, 15, 12), (12, 15, 14, 13)])
me_cube_009.polygons.foreach_set('use_smooth', [True] * 14)
me_cube_009.use_remesh_preserve_volume = False
me_cube_009.use_remesh_preserve_attributes = False
me_cube_009.use_mirror_vertex_groups = False
me_cube_009.update()
me_cube_008 = bpy.data.meshes.new('Cube.008')
me_cube_008.from_pydata([(1.0, 1.0, -1.0), (1.0, -1.0, -1.0), (-1.0, -1.0, -1.0), (-1.0, 1.0, -1.0), (1.0, 1.0, 1.0), (1.0, -1.0, 1.0), (-1.0, -1.0, 1.0), (-1.0, 1.0, 1.0), (1.0, 1.0, 6.677), (-1.0, 1.0, 6.677), (-1.0, -1.0, 6.677), (1.0, -1.0, 6.677), (1.0, 1.0, 22.98), (1.0, -1.0, 22.98), (-1.0, -1.0, 22.98), (-1.0, 1.0, 22.98)], [], [(0, 1, 2, 3), (0, 4, 5, 1), (1, 5, 6, 2), (2, 6, 7, 3), (4, 0, 3, 7), (4, 7, 9, 8), (7, 6, 10, 9), (6, 5, 11, 10), (5, 4, 8, 11), (11, 8, 12, 13), (10, 11, 13, 14), (9, 10, 14, 15), (8, 9, 15, 12), (12, 15, 14, 13)])
me_cube_008.polygons.foreach_set('use_smooth', [True] * 14)
me_cube_008.use_remesh_preserve_volume = False
me_cube_008.use_remesh_preserve_attributes = False
me_cube_008.use_mirror_vertex_groups = False
me_cube_008.update()
me_cube_007 = bpy.data.meshes.new('Cube.007')
me_cube_007.from_pydata([(1.0, 1.0, -1.0), (1.0, -1.0, -1.0), (-1.0, -1.0, -1.0), (-1.0, 1.0, -1.0), (1.0, 1.0, 1.0), (1.0, -1.0, 1.0), (-1.0, -1.0, 1.0), (-1.0, 1.0, 1.0), (1.0, 1.0, 6.677), (-1.0, 1.0, 6.677), (-1.0, -1.0, 6.677), (1.0, -1.0, 6.677), (1.0, 1.0, 22.98), (1.0, -1.0, 22.98), (-1.0, -1.0, 22.98), (-1.0, 1.0, 22.98)], [], [(0, 1, 2, 3), (0, 4, 5, 1), (1, 5, 6, 2), (2, 6, 7, 3), (4, 0, 3, 7), (4, 7, 9, 8), (7, 6, 10, 9), (6, 5, 11, 10), (5, 4, 8, 11), (11, 8, 12, 13), (10, 11, 13, 14), (9, 10, 14, 15), (8, 9, 15, 12), (12, 15, 14, 13)])
me_cube_007.polygons.foreach_set('use_smooth', [True] * 14)
me_cube_007.use_remesh_preserve_volume = False
me_cube_007.use_remesh_preserve_attributes = False
me_cube_007.use_mirror_vertex_groups = False
me_cube_007.update()
me_cube_006 = bpy.data.meshes.new('Cube.006')
me_cube_006.from_pydata([(1.0, 1.0, -1.0), (1.0, -1.0, -1.0), (-1.0, -1.0, -1.0), (-1.0, 1.0, -1.0), (1.0, 1.0, 1.0), (1.0, -1.0, 1.0), (-1.0, -1.0, 1.0), (-1.0, 1.0, 1.0), (1.0, 1.0, 6.677), (-1.0, 1.0, 6.677), (-1.0, -1.0, 6.677), (1.0, -1.0, 6.677), (1.0, 1.0, 22.98), (1.0, -1.0, 22.98), (-1.0, -1.0, 22.98), (-1.0, 1.0, 22.98)], [], [(0, 1, 2, 3), (0, 4, 5, 1), (1, 5, 6, 2), (2, 6, 7, 3), (4, 0, 3, 7), (4, 7, 9, 8), (7, 6, 10, 9), (6, 5, 11, 10), (5, 4, 8, 11), (11, 8, 12, 13), (10, 11, 13, 14), (9, 10, 14, 15), (8, 9, 15, 12), (12, 15, 14, 13)])
me_cube_006.polygons.foreach_set('use_smooth', [True] * 14)
me_cube_006.use_remesh_preserve_volume = False
me_cube_006.use_remesh_preserve_attributes = False
me_cube_006.use_mirror_vertex_groups = False
me_cube_006.update()
me_cube_005 = bpy.data.meshes.new('Cube.005')
me_cube_005.from_pydata([(1.0, 1.0, -1.0), (1.0, -1.0, -1.0), (-1.0, -1.0, -1.0), (-1.0, 1.0, -1.0), (1.0, 1.0, 1.0), (1.0, -1.0, 1.0), (-1.0, -1.0, 1.0), (-1.0, 1.0, 1.0), (1.0, 1.0, 6.677), (-1.0, 1.0, 6.677), (-1.0, -1.0, 6.677), (1.0, -1.0, 6.677), (1.0, 1.0, 22.98), (1.0, -1.0, 22.98), (-1.0, -1.0, 22.98), (-1.0, 1.0, 22.98)], [], [(0, 1, 2, 3), (0, 4, 5, 1), (1, 5, 6, 2), (2, 6, 7, 3), (4, 0, 3, 7), (4, 7, 9, 8), (7, 6, 10, 9), (6, 5, 11, 10), (5, 4, 8, 11), (11, 8, 12, 13), (10, 11, 13, 14), (9, 10, 14, 15), (8, 9, 15, 12), (12, 15, 14, 13)])
me_cube_005.polygons.foreach_set('use_smooth', [True] * 14)
me_cube_005.use_remesh_preserve_volume = False
me_cube_005.use_remesh_preserve_attributes = False
me_cube_005.use_mirror_vertex_groups = False
me_cube_005.update()
me_cube_004 = bpy.data.meshes.new('Cube.004')
me_cube_004.from_pydata([(1.0, 1.0, -1.0), (1.0, -1.0, -1.0), (-1.0, -1.0, -1.0), (-1.0, 1.0, -1.0), (1.0, 1.0, 1.0), (1.0, -1.0, 1.0), (-1.0, -1.0, 1.0), (-1.0, 1.0, 1.0), (1.0, 1.0, 6.677), (-1.0, 1.0, 6.677), (-1.0, -1.0, 6.677), (1.0, -1.0, 6.677), (1.0, 1.0, 22.98), (1.0, -1.0, 22.98), (-1.0, -1.0, 22.98), (-1.0, 1.0, 22.98)], [], [(0, 1, 2, 3), (0, 4, 5, 1), (1, 5, 6, 2), (2, 6, 7, 3), (4, 0, 3, 7), (4, 7, 9, 8), (7, 6, 10, 9), (6, 5, 11, 10), (5, 4, 8, 11), (11, 8, 12, 13), (10, 11, 13, 14), (9, 10, 14, 15), (8, 9, 15, 12), (12, 15, 14, 13)])
me_cube_004.polygons.foreach_set('use_smooth', [True] * 14)
me_cube_004.use_remesh_preserve_volume = False
me_cube_004.use_remesh_preserve_attributes = False
me_cube_004.use_mirror_vertex_groups = False
me_cube_004.update()
me_cube_003 = bpy.data.meshes.new('Cube.003')
me_cube_003.from_pydata([(1.0, 1.0, -1.0), (1.0, -1.0, -1.0), (-1.0, -1.0, -1.0), (-1.0, 1.0, -1.0), (1.0, 1.0, 1.0), (1.0, -1.0, 1.0), (-1.0, -1.0, 1.0), (-1.0, 1.0, 1.0), (1.0, 1.0, 6.677), (-1.0, 1.0, 6.677), (-1.0, -1.0, 6.677), (1.0, -1.0, 6.677), (1.0, 1.0, 22.98), (1.0, -1.0, 22.98), (-1.0, -1.0, 22.98), (-1.0, 1.0, 22.98)], [], [(0, 1, 2, 3), (0, 4, 5, 1), (1, 5, 6, 2), (2, 6, 7, 3), (4, 0, 3, 7), (4, 7, 9, 8), (7, 6, 10, 9), (6, 5, 11, 10), (5, 4, 8, 11), (11, 8, 12, 13), (10, 11, 13, 14), (9, 10, 14, 15), (8, 9, 15, 12), (12, 15, 14, 13)])
me_cube_003.polygons.foreach_set('use_smooth', [True] * 14)
me_cube_003.use_remesh_preserve_volume = False
me_cube_003.use_remesh_preserve_attributes = False
me_cube_003.use_mirror_vertex_groups = False
me_cube_003.update()
me_cylinder_007 = bpy.data.meshes.new('Cylinder.007')
me_cylinder_007.from_pydata([(0.7071, 0.7071, -5.0), (0.891, 0.454, -5.0), (0.9877, 0.1564, -5.0), (0.9877, -0.1564, -5.0), (0.891, -0.454, -5.0), (0.7071, -0.7071, -5.0), (0.454, -0.891, -5.0), (0.1564, -0.9877, -5.0), (-0.1564, -0.9877, -5.0), (-0.454, -0.891, -5.0), (-0.7071, -0.7071, -5.0), (-0.891, -0.454, -5.0), (-0.9877, -0.1564, -5.0), (-0.9877, 0.1564, -5.0), (-0.891, 0.454, -5.0), (-0.7071, 0.7071, -5.0), (-0.454, 0.891, -5.0), (-0.1564, 0.9877, -5.0), (0.1564, 0.9877, -5.0), (0.454, 0.891, -5.0), (0.7071, 0.7071, 5.0), (0.891, 0.454, 5.0), (0.9877, 0.1564, 5.0), (0.9877, -0.1564, 5.0), (0.891, -0.454, 5.0), (0.7071, -0.7071, 5.0), (0.454, -0.891, 5.0), (0.1564, -0.9877, 5.0), (-0.1564, -0.9877, 5.0), (-0.454, -0.891, 5.0), (-0.7071, -0.7071, 5.0), (-0.891, -0.454, 5.0), (-0.9877, -0.1564, 5.0), (-0.9877, 0.1564, 5.0), (-0.891, 0.454, 5.0), (-0.7071, 0.7071, 5.0), (-0.454, 0.891, 5.0), (-0.1564, 0.9877, 5.0), (0.1564, 0.9877, 5.0), (0.454, 0.891, 5.0), (0.0, 0.0, -5.0), (0.0, 0.0, 5.0)], [], [(40, 0, 1), (41, 21, 20), (40, 1, 2), (41, 22, 21), (40, 2, 3), (41, 23, 22), (40, 3, 4), (41, 24, 23), (40, 4, 5), (41, 25, 24), (40, 5, 6), (41, 26, 25), (40, 6, 7), (41, 27, 26), (40, 7, 8), (41, 28, 27), (40, 8, 9), (41, 29, 28), (40, 9, 10), (41, 30, 29), (40, 10, 11), (41, 31, 30), (40, 11, 12), (41, 32, 31), (40, 12, 13), (41, 33, 32), (40, 13, 14), (41, 34, 33), (40, 14, 15), (41, 35, 34), (40, 15, 16), (41, 36, 35), (40, 16, 17), (41, 37, 36), (40, 17, 18), (41, 38, 37), (40, 18, 19), (41, 39, 38), (19, 0, 40), (41, 20, 39), (0, 20, 21, 1), (1, 21, 22, 2), (2, 22, 23, 3), (3, 23, 24, 4), (4, 24, 25, 5), (5, 25, 26, 6), (6, 26, 27, 7), (7, 27, 28, 8), (8, 28, 29, 9), (9, 29, 30, 10), (10, 30, 31, 11), (11, 31, 32, 12), (12, 32, 33, 13), (13, 33, 34, 14), (14, 34, 35, 15), (15, 35, 36, 16), (16, 36, 37, 17), (17, 37, 38, 18), (18, 38, 39, 19), (20, 0, 19, 39)])
me_cylinder_007.polygons.foreach_set('use_smooth', [True] * 60)
me_cylinder_007.materials.append(mat_material)
me_cylinder_007.use_remesh_preserve_volume = False
me_cylinder_007.use_remesh_preserve_attributes = False
me_cylinder_007.use_mirror_vertex_groups = False
me_cylinder_007.update()
me_cylinder_006 = bpy.data.meshes.new('Cylinder.006')
me_cylinder_006.from_pydata([(1.414, 1.414, -0.5), (1.782, 0.908, -0.5), (1.975, 0.3129, -0.5), (1.975, -0.3129, -0.5), (1.782, -0.908, -0.5), (1.414, -1.414, -0.5), (0.908, -1.782, -0.5), (0.3129, -1.975, -0.5), (-0.3129, -1.975, -0.5), (-0.908, -1.782, -0.5), (-1.414, -1.414, -0.5), (-1.782, -0.908, -0.5), (-1.975, -0.3129, -0.5), (-1.975, 0.3129, -0.5), (-1.782, 0.908, -0.5), (-1.414, 1.414, -0.5), (-0.908, 1.782, -0.5), (-0.3129, 1.975, -0.5), (0.3129, 1.975, -0.5), (0.908, 1.782, -0.5), (1.414, 1.414, 0.5), (1.782, 0.908, 0.5), (1.975, 0.3129, 0.5), (1.975, -0.3129, 0.5), (1.782, -0.908, 0.5), (1.414, -1.414, 0.5), (0.908, -1.782, 0.5), (0.3129, -1.975, 0.5), (-0.3129, -1.975, 0.5), (-0.908, -1.782, 0.5), (-1.414, -1.414, 0.5), (-1.782, -0.908, 0.5), (-1.975, -0.3129, 0.5), (-1.975, 0.3129, 0.5), (-1.782, 0.908, 0.5), (-1.414, 1.414, 0.5), (-0.908, 1.782, 0.5), (-0.3129, 1.975, 0.5), (0.3129, 1.975, 0.5), (0.908, 1.782, 0.5), (0.0, 0.0, -0.5), (0.0, 0.0, 0.5)], [], [(40, 0, 1), (41, 21, 20), (40, 1, 2), (41, 22, 21), (40, 2, 3), (41, 23, 22), (40, 3, 4), (41, 24, 23), (40, 4, 5), (41, 25, 24), (40, 5, 6), (41, 26, 25), (40, 6, 7), (41, 27, 26), (40, 7, 8), (41, 28, 27), (40, 8, 9), (41, 29, 28), (40, 9, 10), (41, 30, 29), (40, 10, 11), (41, 31, 30), (40, 11, 12), (41, 32, 31), (40, 12, 13), (41, 33, 32), (40, 13, 14), (41, 34, 33), (40, 14, 15), (41, 35, 34), (40, 15, 16), (41, 36, 35), (40, 16, 17), (41, 37, 36), (40, 17, 18), (41, 38, 37), (40, 18, 19), (41, 39, 38), (19, 0, 40), (41, 20, 39), (0, 20, 21, 1), (1, 21, 22, 2), (2, 22, 23, 3), (3, 23, 24, 4), (4, 24, 25, 5), (5, 25, 26, 6), (6, 26, 27, 7), (7, 27, 28, 8), (8, 28, 29, 9), (9, 29, 30, 10), (10, 30, 31, 11), (11, 31, 32, 12), (12, 32, 33, 13), (13, 33, 34, 14), (14, 34, 35, 15), (15, 35, 36, 16), (16, 36, 37, 17), (17, 37, 38, 18), (18, 38, 39, 19), (20, 0, 19, 39)])
me_cylinder_006.polygons.foreach_set('use_smooth', [True] * 60)
me_cylinder_006.materials.append(mat_material)
me_cylinder_006.use_remesh_preserve_volume = False
me_cylinder_006.use_remesh_preserve_attributes = False
me_cylinder_006.use_mirror_vertex_groups = False
me_cylinder_006.update()
me_cone_004 = bpy.data.meshes.new('Cone.004')
me_cone_004.from_pydata([(0.7071, 0.7071, -2.5), (0.891, 0.454, -2.5), (0.9877, 0.1564, -2.5), (0.9877, -0.1564, -2.5), (0.891, -0.454, -2.5), (0.7071, -0.7071, -2.5), (0.454, -0.891, -2.5), (0.1564, -0.9877, -2.5), (-0.1564, -0.9877, -2.5), (-0.454, -0.891, -2.5), (-0.7071, -0.7071, -2.5), (-0.891, -0.454, -2.5), (-0.9877, -0.1564, -2.5), (-0.9877, 0.1564, -2.5), (-0.891, 0.454, -2.5), (-0.7071, 0.7071, -2.5), (-0.454, 0.891, -2.5), (-0.1564, 0.9877, -2.5), (0.1564, 0.9877, -2.5), (0.454, 0.891, -2.5), (0.0, 0.0, 2.5), (0.0, 0.0, -2.5)], [], [(1, 0, 20), (20, 2, 1), (20, 3, 2), (20, 4, 3), (20, 5, 4), (20, 6, 5), (20, 7, 6), (20, 8, 7), (20, 9, 8), (20, 10, 9), (20, 11, 10), (20, 12, 11), (20, 13, 12), (20, 14, 13), (20, 15, 14), (20, 16, 15), (20, 17, 16), (20, 18, 17), (20, 19, 18), (20, 0, 19), (21, 0, 1), (21, 1, 2), (21, 2, 3), (21, 3, 4), (21, 4, 5), (21, 5, 6), (21, 6, 7), (21, 7, 8), (21, 8, 9), (21, 9, 10), (21, 10, 11), (21, 11, 12), (21, 12, 13), (21, 13, 14), (21, 14, 15), (21, 15, 16), (21, 16, 17), (21, 17, 18), (21, 18, 19), (19, 0, 21)])
me_cone_004.polygons.foreach_set('use_smooth', [True] * 40)
me_cone_004.use_remesh_preserve_volume = False
me_cone_004.use_remesh_preserve_attributes = False
me_cone_004.use_mirror_vertex_groups = False
me_cone_004.update()
me_sphere = bpy.data.meshes.new('Sphere')
me_sphere.from_pydata([(-0.6113, 0.0494, 3.705), (1.874, -0.02043, 3.345), (3.672, -0.09566, 1.593), (3.882, -0.09663, -0.2816), (2.771, -0.1054, -2.535), (0.5487, -0.0676, -3.705), (2.593, 0.8705, -2.586), (3.593, 1.482, -0.3643), (3.384, 1.483, 1.511), (1.695, 0.9555, 3.294), (1.141, 1.772, 3.182), (2.486, 2.804, 1.329), (2.696, 2.803, -0.5462), (2.038, 1.687, -2.698), (1.203, 2.203, -2.852), (1.345, 3.638, -0.7956), (1.135, 3.639, 1.079), (0.3058, 2.288, 3.028), (-0.6649, 2.414, 2.858), (-0.4354, 3.843, 0.8053), (-0.2258, 3.842, -1.07), (0.2324, 2.329, -3.022), (-0.7064, 2.043, -3.177), (-1.745, 3.38, -1.321), (-1.954, 3.381, 0.5542), (-1.604, 2.128, 2.703), (-2.348, 1.48, 2.589), (-3.159, 2.333, 0.3693), (-2.949, 2.332, -1.506), (-1.451, 1.396, -3.291), (-1.872, 0.4975, -3.345), (-3.631, 0.8789, -1.592), (-3.841, 0.8798, 0.2827), (-2.769, 0.5825, 2.535), (-2.795, -0.4105, 2.552), (-3.882, -0.7268, 0.3093), (-3.672, -0.7277, -1.566), (-1.898, -0.4954, -3.328), (-1.523, -1.412, -3.245), (-3.066, -2.21, -1.43), (-3.276, -2.209, 0.4445), (-2.42, -1.327, 2.635), (-1.71, -2.008, 2.771), (-2.126, -3.311, 0.6649), (-1.917, -3.312, -1.21), (-0.8127, -2.093, -3.108), (0.1103, -2.421, -2.943), (-0.4234, -3.843, -0.9424), (-0.6329, -3.842, 0.9325), (-0.787, -2.336, 2.937), (0.189, -2.254, 3.103), (0.9464, -3.71, 1.201), (1.156, -3.711, -0.674), (1.086, -2.339, -2.777), (1.947, -1.862, -2.639), (2.548, -2.939, -0.4511), (2.338, -2.938, 1.424), (1.049, -1.777, 3.241), (1.645, -0.987, 3.326), (3.303, -1.66, 1.563), (3.512, -1.661, -0.3123), (2.543, -1.072, -2.554)], [], [(5, 6, 4), (4, 6, 7, 3), (3, 7, 8, 2), (2, 8, 9, 1), (9, 0, 1), (10, 0, 9), (8, 11, 10, 9), (7, 12, 11, 8), (6, 13, 12, 7), (5, 13, 6), (5, 14, 13), (13, 14, 15, 12), (12, 15, 16, 11), (11, 16, 17, 10), (17, 0, 10), (18, 0, 17), (16, 19, 18, 17), (15, 20, 19, 16), (14, 21, 20, 15), (5, 21, 14), (5, 22, 21), (21, 22, 23, 20), (20, 23, 24, 19), (19, 24, 25, 18), (25, 0, 18), (26, 0, 25), (24, 27, 26, 25), (23, 28, 27, 24), (22, 29, 28, 23), (5, 29, 22), (5, 30, 29), (29, 30, 31, 28), (28, 31, 32, 27), (27, 32, 33, 26), (33, 0, 26), (34, 0, 33), (32, 35, 34, 33), (31, 36, 35, 32), (30, 37, 36, 31), (5, 37, 30), (5, 38, 37), (37, 38, 39, 36), (36, 39, 40, 35), (35, 40, 41, 34), (41, 0, 34), (42, 0, 41), (40, 43, 42, 41), (39, 44, 43, 40), (38, 45, 44, 39), (5, 45, 38), (5, 46, 45), (45, 46, 47, 44), (44, 47, 48, 43), (43, 48, 49, 42), (49, 0, 42), (50, 0, 49), (48, 51, 50, 49), (47, 52, 51, 48), (46, 53, 52, 47), (5, 53, 46), (5, 54, 53), (53, 54, 55, 52), (52, 55, 56, 51), (51, 56, 57, 50), (57, 0, 50), (58, 0, 57), (56, 59, 58, 57), (55, 60, 59, 56), (54, 61, 60, 55), (5, 61, 54), (5, 4, 61), (61, 4, 3, 60), (60, 3, 2, 59), (59, 2, 1, 58), (1, 0, 58)])
me_sphere.polygons.foreach_set('use_smooth', [True] * 75)
me_sphere.materials.append(mat_material)
me_sphere.use_remesh_preserve_volume = False
me_sphere.use_remesh_preserve_attributes = False
me_sphere.use_mirror_vertex_groups = False
me_sphere.update()

# ---- objects
ob_cylinder = bpy.data.objects.new('Cylinder', me_cylinder_002)
ob_cone_002 = bpy.data.objects.new('Cone.002', me_cone_001)
ob_cone_001 = bpy.data.objects.new('Cone.001', me_cone)
ob_cylinder_014 = bpy.data.objects.new('Cylinder.014', me_cylinder_015)
ob_cylinder_013 = bpy.data.objects.new('Cylinder.013', me_cylinder_014)
ob_cylinder_012 = bpy.data.objects.new('Cylinder.012', me_cylinder_013)
ob_cylinder_011 = bpy.data.objects.new('Cylinder.011', me_cylinder_012)
ob_cylinder_010 = bpy.data.objects.new('Cylinder.010', me_cylinder_011)
ob_cylinder_009 = bpy.data.objects.new('Cylinder.009', me_cylinder_010)
ob_cylinder_008 = bpy.data.objects.new('Cylinder.008', me_cylinder_009)
ob_cylinder_007 = bpy.data.objects.new('Cylinder.007', me_cylinder_008)
ob_cylinder_006 = bpy.data.objects.new('Cylinder.006', me_cylinder_005)
ob_cylinder_005 = bpy.data.objects.new('Cylinder.005', me_cylinder_003)
ob_cube_014 = bpy.data.objects.new('Cube.014', me_cube_017)
ob_cube_013 = bpy.data.objects.new('Cube.013', me_cube_016)
ob_cube_012 = bpy.data.objects.new('Cube.012', me_cube_015)
ob_cube_011 = bpy.data.objects.new('Cube.011', me_cube_014)
ob_cube_010 = bpy.data.objects.new('Cube.010', me_cube_013)
ob_cube_009 = bpy.data.objects.new('Cube.009', me_cube_012)
ob_cube_008 = bpy.data.objects.new('Cube.008', me_cube_011)
ob_cube_007 = bpy.data.objects.new('Cube.007', me_cube_010)
ob_cube_006 = bpy.data.objects.new('Cube.006', me_cube_009)
ob_cube_005 = bpy.data.objects.new('Cube.005', me_cube_008)
ob_cube_004 = bpy.data.objects.new('Cube.004', me_cube_007)
ob_cube_003 = bpy.data.objects.new('Cube.003', me_cube_006)
ob_cube_002 = bpy.data.objects.new('Cube.002', me_cube_005)
ob_cube_001 = bpy.data.objects.new('Cube.001', me_cube_004)
ob_cube = bpy.data.objects.new('Cube', me_cube_003)
ob_cylinder_004 = bpy.data.objects.new('Cylinder.004', me_cylinder_007)
ob_cylinder_001 = bpy.data.objects.new('Cylinder.001', me_cylinder_006)
ob_cone = bpy.data.objects.new('Cone', me_cone_004)
ob_sphere = bpy.data.objects.new('Sphere', me_sphere)

# ---- transforms, parenting, visibility, modifiers, constraints
ob_cylinder.location = (-2.188, 0.0, 17.82)
ob_cylinder.scale = (1.0, 1.0, 9.628)
ob_cylinder.lock_rotations_4d = False
ob_cylinder.empty_display_type = 'ARROWS'
ob_cylinder.lineart.crease_threshold = 0.0
ob_cone_002.location = (-4.897, -2.12, 2.532)
ob_cone_002.lock_rotations_4d = False
ob_cone_002.empty_display_type = 'ARROWS'
ob_cone_002.lineart.crease_threshold = 0.0
ob_cone_001.location = (1.439, -2.491, 2.553)
ob_cone_001.lock_rotations_4d = False
ob_cone_001.empty_display_type = 'ARROWS'
ob_cone_001.lineart.crease_threshold = 0.0
ob_cylinder_014.location = (-5.987, 3.343, 4.594)
ob_cylinder_014.scale = (-0.1268, -0.1268, -0.1268)
ob_cylinder_014.lock_rotations_4d = False
ob_cylinder_014.empty_display_type = 'ARROWS'
ob_cylinder_014.lineart.crease_threshold = 0.0
ob_cylinder_013.location = (-5.937, 3.314, 4.583)
ob_cylinder_013.scale = (-0.08703, -0.08703, -0.08703)
ob_cylinder_013.lock_rotations_4d = False
ob_cylinder_013.empty_display_type = 'ARROWS'
ob_cylinder_013.lineart.crease_threshold = 0.0
ob_cylinder_012.location = (-5.937, 3.314, 4.583)
ob_cylinder_012.scale = (-0.08703, -0.08703, -0.08703)
ob_cylinder_012.lock_rotations_4d = False
ob_cylinder_012.empty_display_type = 'ARROWS'
ob_cylinder_012.lineart.crease_threshold = 0.0
ob_cylinder_011.location = (-5.937, 3.314, 4.583)
ob_cylinder_011.scale = (-0.08703, -0.08703, -0.08703)
ob_cylinder_011.lock_rotations_4d = False
ob_cylinder_011.empty_display_type = 'ARROWS'
ob_cylinder_011.lineart.crease_threshold = 0.0
ob_cylinder_010.location = (1.945, 2.076, 4.478)
ob_cylinder_010.scale = (-0.08703, -0.08703, -0.08703)
ob_cylinder_010.lock_rotations_4d = False
ob_cylinder_010.empty_display_type = 'ARROWS'
ob_cylinder_010.lineart.crease_threshold = 0.0
ob_cylinder_009.location = (1.945, 2.076, 4.478)
ob_cylinder_009.scale = (-0.08703, -0.08703, -0.08703)
ob_cylinder_009.lock_rotations_4d = False
ob_cylinder_009.empty_display_type = 'ARROWS'
ob_cylinder_009.lineart.crease_threshold = 0.0
ob_cylinder_008.location = (1.945, 2.076, 4.478)
ob_cylinder_008.scale = (-0.08703, -0.08703, -0.08703)
ob_cylinder_008.lock_rotations_4d = False
ob_cylinder_008.empty_display_type = 'ARROWS'
ob_cylinder_008.lineart.crease_threshold = 0.0
ob_cylinder_007.location = (1.945, 2.076, 4.478)
ob_cylinder_007.scale = (-0.08703, -0.08703, -0.08703)
ob_cylinder_007.lock_rotations_4d = False
ob_cylinder_007.empty_display_type = 'ARROWS'
ob_cylinder_007.lineart.crease_threshold = 0.0
ob_cylinder_006.location = (1.945, 2.076, 4.478)
ob_cylinder_006.scale = (-0.08703, -0.08703, -0.08703)
ob_cylinder_006.lock_rotations_4d = False
ob_cylinder_006.empty_display_type = 'ARROWS'
ob_cylinder_006.lineart.crease_threshold = 0.0
ob_cylinder_005.location = (1.966, 2.129, 4.49)
ob_cylinder_005.scale = (-0.1268, -0.1268, -0.1268)
ob_cylinder_005.lock_rotations_4d = False
ob_cylinder_005.empty_display_type = 'ARROWS'
ob_cylinder_005.lineart.crease_threshold = 0.0
ob_cube_014.location = (3.184, -2.194, 3.251)
ob_cube_014.scale = (0.09467, 0.09467, 0.09467)
ob_cube_014.lock_rotations_4d = False
ob_cube_014.empty_display_type = 'ARROWS'
ob_cube_014.lineart.crease_threshold = 0.0
ob_cube_013.location = (2.041, -3.546, 3.236)
ob_cube_013.scale = (0.09467, 0.09467, 0.09467)
ob_cube_013.lock_rotations_4d = False
ob_cube_013.empty_display_type = 'ARROWS'
ob_cube_013.lineart.crease_threshold = 0.0
ob_cube_012.location = (0.2272, -4.374, 3.2)
ob_cube_012.scale = (0.09467, 0.09467, 0.09467)
ob_cube_012.lock_rotations_4d = False
ob_cube_012.empty_display_type = 'ARROWS'
ob_cube_012.lineart.crease_threshold = 0.0
ob_cube_011.location = (-2.015, -4.366, 3.222)
ob_cube_011.scale = (0.09467, 0.09467, 0.09467)
ob_cube_011.lock_rotations_4d = False
ob_cube_011.empty_display_type = 'ARROWS'
ob_cube_011.lineart.crease_threshold = 0.0
ob_cube_010.location = (-4.122, -3.659, 3.244)
ob_cube_010.scale = (0.09467, 0.09467, 0.09467)
ob_cube_010.lock_rotations_4d = False
ob_cube_010.empty_display_type = 'ARROWS'
ob_cube_010.lineart.crease_threshold = 0.0
ob_cube_009.location = (-5.902, -2.37, 3.292)
ob_cube_009.scale = (0.09467, 0.09467, 0.09467)
ob_cube_009.lock_rotations_4d = False
ob_cube_009.empty_display_type = 'ARROWS'
ob_cube_009.lineart.crease_threshold = 0.0
ob_cube_008.location = (-7.081, -0.6811, 3.388)
ob_cube_008.scale = (0.09467, 0.09467, 0.09467)
ob_cube_008.lock_rotations_4d = False
ob_cube_008.empty_display_type = 'ARROWS'
ob_cube_008.lineart.crease_threshold = 0.0
ob_cube_007.location = (-7.253, 1.138, 3.443)
ob_cube_007.scale = (0.09467, 0.09467, 0.09467)
ob_cube_007.lock_rotations_4d = False
ob_cube_007.empty_display_type = 'ARROWS'
ob_cube_007.lineart.crease_threshold = 0.0
ob_cube_006.location = (-6.571, 2.721, 3.502)
ob_cube_006.scale = (0.09467, 0.09467, 0.09467)
ob_cube_006.lock_rotations_4d = False
ob_cube_006.empty_display_type = 'ARROWS'
ob_cube_006.lineart.crease_threshold = 0.0
ob_cube_005.location = (-5.124, 3.797, 3.562)
ob_cube_005.scale = (0.09467, 0.09467, 0.09467)
ob_cube_005.lock_rotations_4d = False
ob_cube_005.empty_display_type = 'ARROWS'
ob_cube_005.lineart.crease_threshold = 0.0
ob_cube_004.location = (-3.019, 4.218, 3.604)
ob_cube_004.scale = (0.09467, 0.09467, 0.09467)
ob_cube_004.lock_rotations_4d = False
ob_cube_004.empty_display_type = 'ARROWS'
ob_cube_004.lineart.crease_threshold = 0.0
ob_cube_003.location = (-0.8786, 3.871, 3.598)
ob_cube_003.scale = (0.09467, 0.09467, 0.09467)
ob_cube_003.lock_rotations_4d = False
ob_cube_003.empty_display_type = 'ARROWS'
ob_cube_003.lineart.crease_threshold = 0.0
ob_cube_002.location = (3.335, -0.4394, 3.274)
ob_cube_002.scale = (0.09467, 0.09467, 0.09467)
ob_cube_002.lock_rotations_4d = False
ob_cube_002.empty_display_type = 'ARROWS'
ob_cube_002.lineart.crease_threshold = 0.0
ob_cube_001.location = (2.682, 1.29, 3.452)
ob_cube_001.scale = (0.09467, 0.09467, 0.09467)
ob_cube_001.lock_rotations_4d = False
ob_cube_001.empty_display_type = 'ARROWS'
ob_cube_001.lineart.crease_threshold = 0.0
ob_cube.location = (1.159, 2.793, 3.54)
ob_cube.scale = (0.09467, 0.09467, 0.09467)
ob_cube.lock_rotations_4d = False
ob_cube.empty_display_type = 'ARROWS'
ob_cube.lineart.crease_threshold = 0.0
ob_cylinder_004.location = (-10.61, 0.2905, 4.382)
ob_cylinder_004.rotation_euler = (3.423e-08, 1.571, 0.0)
ob_cylinder_004.lock_rotations_4d = False
ob_cylinder_004.empty_display_type = 'ARROWS'
ob_cylinder_004.lineart.crease_threshold = 0.0
ob_cylinder_001.location = (-2.232, -0.4453, 8.117)
ob_cylinder_001.lock_rotations_4d = False
ob_cylinder_001.empty_display_type = 'ARROWS'
ob_cylinder_001.lineart.crease_threshold = 0.0
ob_cone.location = (-2.093, 3.014, 2.553)
ob_cone.lock_rotations_4d = False
ob_cone.empty_display_type = 'ARROWS'
ob_cone.lineart.crease_threshold = 0.0
ob_sphere.location = (-1.981, -0.1854, 4.404)
ob_sphere.scale = (1.446, 1.08, 1.007)
ob_sphere.lock_rotations_4d = False
ob_sphere.empty_display_type = 'ARROWS'
ob_sphere.color = (0.0, 0.0, 0.0, 1.0)
ob_sphere.lineart.crease_threshold = 0.0

# ---- collection membership
col_collection_1.objects.link(ob_cylinder)
col_collection_1.objects.link(ob_cone_002)
col_collection_1.objects.link(ob_cone_001)
col_collection_1.objects.link(ob_cylinder_014)
col_collection_1.objects.link(ob_cylinder_013)
col_collection_1.objects.link(ob_cylinder_012)
col_collection_1.objects.link(ob_cylinder_011)
col_collection_1.objects.link(ob_cylinder_010)
col_collection_1.objects.link(ob_cylinder_009)
col_collection_1.objects.link(ob_cylinder_008)
col_collection_1.objects.link(ob_cylinder_007)
col_collection_1.objects.link(ob_cylinder_006)
col_collection_1.objects.link(ob_cylinder_005)
col_collection_1.objects.link(ob_cube_014)
col_collection_1.objects.link(ob_cube_013)
col_collection_1.objects.link(ob_cube_012)
col_collection_1.objects.link(ob_cube_011)
col_collection_1.objects.link(ob_cube_010)
col_collection_1.objects.link(ob_cube_009)
col_collection_1.objects.link(ob_cube_008)
col_collection_1.objects.link(ob_cube_007)
col_collection_1.objects.link(ob_cube_006)
col_collection_1.objects.link(ob_cube_005)
col_collection_1.objects.link(ob_cube_004)
col_collection_1.objects.link(ob_cube_003)
col_collection_1.objects.link(ob_cube_002)
col_collection_1.objects.link(ob_cube_001)
col_collection_1.objects.link(ob_cube)
col_collection_1.objects.link(ob_cylinder_004)
col_collection_1.objects.link(ob_cylinder_001)
col_collection_1.objects.link(ob_cone)
col_collection_1.objects.link(ob_sphere)

# ---- scene / render settings (as saved in the file)
scene.frame_start = 1; scene.frame_end = 250; scene.frame_set(8)
scene.render.engine = 'BLENDER_EEVEE_NEXT'
scene.render.image_settings.file_format = 'JPEG'
scene.render.image_settings.color_mode = 'RGB'
scene.render.image_settings.compression = 90
scene.render.resolution_x = 800
scene.render.resolution_y = 600
scene.render.pixel_aspect_x = 100.0
scene.render.pixel_aspect_y = 100.0
scene.render.fps = 25
scene.render.dither_intensity = 0.0
scene.render.use_compositing = False
scene.render.use_sequencer = False
scene.render.bake_margin = 2
scene.render.bake_bias = 0.0
scene.render.use_stamp_time = False
scene.render.use_stamp_date = False
scene.render.use_stamp_frame = False
scene.render.use_stamp_camera = False
scene.render.use_stamp_scene = False
scene.render.use_stamp_filename = False
scene.render.use_stamp_render_time = False
scene.render.stamp_font_size = 0
scene.cycles.use_denoising = False
scene.cycles.samples = 10
scene.cycles.sampling_pattern = 'TABULATED_SOBOL'
scene.cycles.light_sampling_threshold = 0.0
scene.cycles.use_adaptive_sampling = False
scene.cycles.use_light_tree = False
scene.cycles.blur_glossy = 0.0
scene.cycles.volume_bounces = 1
scene.cycles.pixel_filter_type = 'GAUSSIAN'
scene.cycles.sample_clamp_indirect = 0.0
scene.view_settings.view_transform = 'Raw'
bpy.context.view_layer.update()

# ---- added for rendering (the .blend has no active camera): camera
cam_auto = bpy.data.cameras.new('AutoCamera')
cam_auto.lens = 50.0
cam_auto.sensor_width = 36.0
cam_auto.clip_end = 1000.0
ob_auto_camera = bpy.data.objects.new('AutoCamera', cam_auto)
scene.collection.objects.link(ob_auto_camera)
ob_auto_camera.location = (26.0487, -38.5213, 39.3677)
ob_auto_camera.rotation_euler = (1.09748, -7.21219e-08, 0.694738)
scene.camera = ob_auto_camera
bpy.context.view_layer.update()
